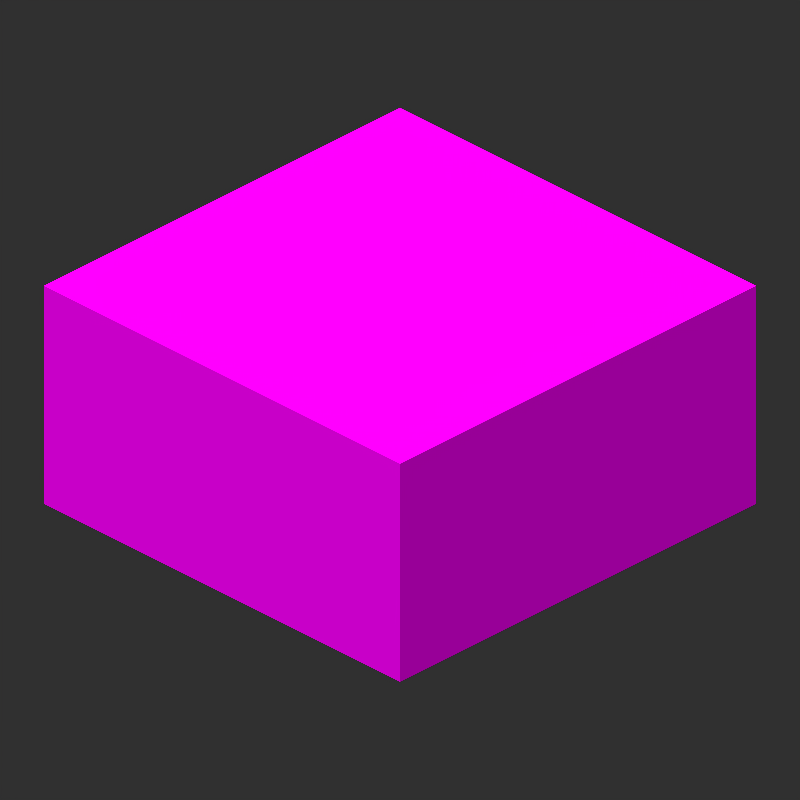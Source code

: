 # Source: slab.blend  (saved by Blender 5.2.45; exported with 4.5.12 LTS)
import bpy
from mathutils import Matrix  # noqa: F401  (used for matrix-valued properties, if any)

bpy.ops.wm.read_factory_settings(use_empty=True)
scene = bpy.context.scene
scene.name = 'Scene'

# ---- collections
col_1 = bpy.data.collections.new('集合 1'); scene.collection.children.link(col_1)
col_mesh = bpy.data.collections.new('Mesh'); scene.collection.children.link(col_mesh)
col_rig = bpy.data.collections.new('Rig'); scene.collection.children.link(col_rig)
col_collision = bpy.data.collections.new('Collision'); scene.collection.children.link(col_collision)
col_extras = bpy.data.collections.new('Extras'); scene.collection.children.link(col_extras)

# ---- images (referenced by path relative to the original .blend; pixels are not part of the script)
import os
ASSET_DIR = os.environ.get("B2B_ASSET_DIR", "")  # directory of the original .blend (textures are referenced by path, not embedded)
HERE = os.path.dirname(os.path.abspath(__file__))  # packed textures are extracted next to this script under _unpacked/

def load_image(name, relpath, width, height, colorspace="sRGB"):
    """Load a texture the original file referenced (path relative to the .blend, or extracted next to this script)."""
    p = next((c for c in (os.path.join(HERE, relpath), os.path.join(ASSET_DIR, relpath)) if relpath and os.path.exists(c)), "")
    if p:
        img = bpy.data.images.load(p, check_existing=True)
        img.name = name
    else:  # same state as the original file: an image datablock whose file is absent (Cycles renders it pink)
        img = bpy.data.images.new(name, width, height)
        img.source = "FILE"
        img.filepath = "//" + (relpath or name)
    img.colorspace_settings.name = colorspace
    return img
img_top_png = load_image('top.png', 'pink_concrete.png', 1024, 1024, 'sRGB')

# ---- materials (node trees are filled in below, after node groups)
mat_x = bpy.data.materials.new('材质')
mat_x.use_backface_culling_lightprobe_volume = False
mat_001 = bpy.data.materials.new('材质.001')
mat_001.use_backface_culling_lightprobe_volume = False
mat_top = bpy.data.materials.new('Top')
mat_top.alpha_threshold = 0.0
mat_top.use_backface_culling_lightprobe_volume = False
mat_top.roughness = 0.5
mat_top.specular_intensity = 0.0
mat_top.line_color = (0.0, 0.0, 0.0, 1.0)

# ---- node groups
ng_cobbled_deepslate_png = bpy.data.node_groups.new('cobbled_deepslate.png', 'ShaderNodeTree')
_s = ng_cobbled_deepslate_png.interface.new_socket(name='Color', in_out='OUTPUT', socket_type='NodeSocketColor')
_s.default_value = (0.0, 0.0, 0.0, 0.0)
_s = ng_cobbled_deepslate_png.interface.new_socket(name='Alpha', in_out='OUTPUT', socket_type='NodeSocketFloat')
_s = ng_cobbled_deepslate_png.interface.new_socket(name='Vector', in_out='INPUT', socket_type='NodeSocketVector')
_s.hide_value = True
_N = ng_cobbled_deepslate_png.nodes; _L = ng_cobbled_deepslate_png.links
n0 = _N.new('NodeGroupInput'); n0.name = '组输入'; n0.location = (-440, 0)
n1 = _N.new('NodeGroupOutput'); n1.name = '组输出'; n1.location = (300, 0)
n2 = _N.new('ShaderNodeTexImage'); n2.name = '图像纹理'; n2.location = (-120, 0)
n2.image = img_top_png
n2.interpolation = 'Closest'
_L.new(n0.outputs[0], n2.inputs[0])
_L.new(n2.outputs[0], n1.inputs[0])
_L.new(n2.outputs[1], n1.inputs[1])
n1.is_active_output = True

# ---- material node trees
mat_x.use_nodes = True; mat_x.node_tree.nodes.clear()
_N = mat_x.node_tree.nodes; _L = mat_x.node_tree.links
n0 = _N.new('ShaderNodeOutputMaterial'); n0.name = 'Material Output'; n0.location = (300, 300)
n1 = _N.new('ShaderNodeBsdfTransparent'); n1.name = '透明 BSDF'; n1.location = (-360, -60)
n2 = _N.new('ShaderNodeMixShader'); n2.name = '混合着色器'; n2.location = (120, 260)
n3 = _N.new('ShaderNodeEmission'); n3.name = '自发光(发射)'; n3.location = (-160, 180)
n3.inputs[1].default_value = 0.58
n4 = _N.new('ShaderNodeGroup'); n4.name = 'cobbled_deepslate.png'; n4.location = (-580, 240)
n4.node_tree = ng_cobbled_deepslate_png
n4.inputs[0].default_value = (0.0, 0.0, 0.0)
_L.new(n1.outputs[0], n2.inputs[1])
_L.new(n3.outputs[0], n2.inputs[2])
_L.new(n2.outputs[0], n0.inputs[0])
_L.new(n4.outputs[0], n3.inputs[0])
_L.new(n4.outputs[1], n2.inputs[0])
n0.is_active_output = True
mat_001.use_nodes = True; mat_001.node_tree.nodes.clear()
_N = mat_001.node_tree.nodes; _L = mat_001.node_tree.links
n0 = _N.new('ShaderNodeBsdfTransparent'); n0.name = '透明 BSDF'; n0.location = (-340, -60)
n1 = _N.new('ShaderNodeMixShader'); n1.name = '混合着色器'; n1.location = (140, 260)
n2 = _N.new('ShaderNodeEmission'); n2.name = '自发光(发射)'; n2.location = (-140, 180)
n2.inputs[1].default_value = 0.314
n3 = _N.new('ShaderNodeOutputMaterial'); n3.name = 'Material Output'; n3.location = (380, 280)
n3.hide = True
n4 = _N.new('ShaderNodeGroup'); n4.name = '图像纹理'; n4.location = (-560, 240)
n4.width = 240
n4.node_tree = ng_cobbled_deepslate_png
n4.inputs[0].default_value = (0.0, 0.0, 0.0)
_L.new(n4.outputs[1], n1.inputs[0])
_L.new(n0.outputs[0], n1.inputs[1])
_L.new(n4.outputs[0], n2.inputs[0])
_L.new(n2.outputs[0], n1.inputs[2])
_L.new(n1.outputs[0], n3.inputs[0])
n3.is_active_output = True
mat_top.use_nodes = True; mat_top.node_tree.nodes.clear()
_N = mat_top.node_tree.nodes; _L = mat_top.node_tree.links
n0 = _N.new('ShaderNodeOutputMaterial'); n0.name = 'Material Output'; n0.location = (460, 260)
n1 = _N.new('ShaderNodeBsdfTransparent'); n1.name = '透明 BSDF'; n1.location = (-240, -80)
n2 = _N.new('ShaderNodeMixShader'); n2.name = '混合着色器'; n2.location = (240, 240)
n3 = _N.new('ShaderNodeEmission'); n3.name = '自发光(发射)'; n3.location = (-40, 160)
n4 = _N.new('ShaderNodeGroup'); n4.name = 'cobbled_deepslate.png'; n4.location = (-460, 220)
n4.node_tree = ng_cobbled_deepslate_png
n4.inputs[0].default_value = (0.0, 0.0, 0.0)
_L.new(n2.outputs[0], n0.inputs[0])
_L.new(n1.outputs[0], n2.inputs[1])
_L.new(n3.outputs[0], n2.inputs[2])
_L.new(n4.outputs[0], n3.inputs[0])
_L.new(n4.outputs[1], n2.inputs[0])
n0.is_active_output = True

# ---- world
world_world = bpy.data.worlds.new('World'); scene.world = world_world
world_world.use_nodes = True; world_world.node_tree.nodes.clear()
_N = world_world.node_tree.nodes; _L = world_world.node_tree.links
n0 = _N.new('ShaderNodeOutputWorld'); n0.name = '世界输出'; n0.location = (280, 0)
n1 = _N.new('ShaderNodeBackground'); n1.name = '背景'; n1.location = (0, 0)
n1.inputs[0].default_value = (0.0291, 0.0291, 0.0291, 1.0)
n2 = _N.new('NodeFrame'); n2.name = '帧'; n2.location = (0, 0)
n2.label = '版本控制：“使用节点” 已删除'
n2.width = 150
n0.parent = n2
n1.parent = n2
_L.new(n1.outputs[0], n0.inputs[0])
n0.is_active_output = True
world_world.color = (0.0291, 0.0291, 0.0291)
world_world.use_sun_shadow = False
world_world.sun_shadow_jitter_overblur = 0.0
world_world.cycles.sampling_method = 'NONE'
world_world.cycles.sample_map_resolution = 256

# ---- cameras
cam_camera = bpy.data.cameras.new('Camera')
cam_camera.type = 'ORTHO'
cam_camera.clip_end = 100.0
cam_camera.lens = 35.0
cam_camera.sensor_width = 512.0
cam_camera.sensor_height = 18.0
cam_camera.ortho_scale = 5.08
cam_camera.dof.focus_distance = 0.0
cam_camera.dof.aperture_fstop = 128.0

# ---- lights
light_sun_001 = bpy.data.lights.new('Sun.001', 'SUN')
light_sun_001.transmission_factor = 0.0
light_sun_001.angle = 0.1993
light_sun_001.shadow_buffer_clip_start = 0.5
light_sun_001.shadow_soft_size = 0.1
light_sun_001.shadow_cascade_max_distance = 1000.0
light_sun_001.cycles.use_multiple_importance_sampling = False
light_sun = bpy.data.lights.new('Sun', 'SUN')
light_sun.transmission_factor = 0.0
light_sun.angle = 0.1993
light_sun.shadow_buffer_clip_start = 0.5
light_sun.shadow_soft_size = 0.1
light_sun.shadow_cascade_max_distance = 1000.0
light_sun.cycles.use_multiple_importance_sampling = False

# ---- meshes
me_plane_004 = bpy.data.meshes.new('Plane.004')
me_plane_004.from_pydata([(1.0, -1.0, 0.0), (-1.0, -1.0, 0.0), (1.0, 1.0, 0.0), (-1.0, 1.0, 0.0)], [], [(1, 0, 2, 3)])
_uv = me_plane_004.uv_layers.new(name='UVMap')
_uv.uv.foreach_set('vector', [0.0, 0.0, 1.0, 0.0, 1.0, 0.5, 0.0, 0.5])
me_plane_004.materials.append(mat_x)
me_plane_004.use_remesh_preserve_volume = False
me_plane_004.use_remesh_preserve_attributes = False
me_plane_004.use_mirror_vertex_groups = False
me_plane_004.update()
me_plane_002 = bpy.data.meshes.new('Plane.002')
me_plane_002.from_pydata([(1.0, -1.0, 0.0), (-1.0, -1.0, 0.0), (1.0, 1.0, 0.0), (-1.0, 1.0, 0.0)], [], [(1, 0, 2, 3)])
_uv = me_plane_002.uv_layers.new(name='UVMap')
_uv.uv.foreach_set('vector', [0.0, 0.5, 0.0, 0.0, 1.0, 0.0, 1.0, 0.5])
me_plane_002.materials.append(mat_001)
me_plane_002.use_remesh_preserve_volume = False
me_plane_002.use_remesh_preserve_attributes = False
me_plane_002.use_mirror_vertex_groups = False
me_plane_002.update()
me_plane = bpy.data.meshes.new('Plane')
me_plane.from_pydata([(1.0, -1.0, 0.0), (-1.0, -1.0, 0.0), (1.0, 1.0, 0.0), (-1.0, 1.0, 0.0)], [], [(1, 0, 2, 3)])
_uv = me_plane.uv_layers.new(name='UVMap')
_uv.uv.foreach_set('vector', [0.0, 0.0, 1.0, 0.0, 1.0, 1.0, 0.0, 1.0])
me_plane.materials.append(mat_top)
me_plane.use_remesh_preserve_volume = False
me_plane.use_remesh_preserve_attributes = False
me_plane.use_mirror_vertex_groups = False
me_plane.update()

# ---- objects
ob_left = bpy.data.objects.new('left', me_plane_004)
ob_right = bpy.data.objects.new('right', me_plane_002)
ob_top = bpy.data.objects.new('top', me_plane)
ob_camera = bpy.data.objects.new('Camera', cam_camera)
ob_sun_001 = bpy.data.objects.new('Sun.001', light_sun_001)
ob_sun = bpy.data.objects.new('Sun', light_sun)

# ---- transforms, parenting, visibility, modifiers, constraints
ob_left.location = (0.0, -1.6, 0.03619)
ob_left.rotation_euler = (1.571, 0.0, 0.0)
ob_left.scale = (1.6, 0.8, 0.0)
ob_left.lineart.crease_threshold = 0.0
ob_right.location = (1.6, 0.0, 0.03619)
ob_right.rotation_euler = (0.0, 1.571, 0.0)
ob_right.scale = (0.8, 1.6, 0.0)
ob_right.lineart.crease_threshold = 0.0
ob_top.location = (0.0, 0.0, 0.8362)
ob_top.scale = (1.6, 1.6, 0.0)
ob_top.lineart.crease_threshold = 0.0
ob_camera.location = (4.8, -4.8, 3.919)
ob_camera.rotation_euler = (1.047, 0.0, 0.7854)
ob_camera.scale = (1.6, 1.6, 1.6)
ob_camera.lock_rotations_4d = False
ob_camera.empty_display_type = 'ARROWS'
ob_camera.color = (0.0, 0.0, 0.0, 0.0)
ob_camera.show_axis = True
ob_camera.lineart.crease_threshold = 0.0
ob_sun_001.location = (10.0, 10.0, 10.0)
ob_sun_001.rotation_euler = (1.571, 0.0, 0.0)
ob_sun_001.lineart.crease_threshold = 0.0
ob_sun.location = (10.0, 10.0, 10.0)
ob_sun.lineart.crease_threshold = 0.0

# ---- collection membership
col_1.objects.link(ob_left)
col_1.objects.link(ob_right)
col_1.objects.link(ob_top)
col_1.objects.link(ob_camera)
col_1.objects.link(ob_sun_001)
col_1.objects.link(ob_sun)

# ---- scene / render settings (as saved in the file)
scene.camera = ob_camera
scene.frame_start = 1; scene.frame_end = 1; scene.frame_set(7)
scene.render.engine = 'CYCLES'
scene.render.image_settings.compression = 90
scene.render.resolution_x = 24
scene.render.resolution_y = 24
scene.render.dither_intensity = 0.0
scene.render.film_transparent = True
scene.render.bake_margin = 0
scene.render.bake_bias = 0.0
scene.render.bake_samples = 0
scene.cycles.use_denoising = False
scene.cycles.samples = 1
scene.cycles.sampling_pattern = 'TABULATED_SOBOL'
scene.cycles.light_sampling_threshold = 0.0
scene.cycles.use_adaptive_sampling = False
scene.cycles.use_light_tree = False
scene.cycles.blur_glossy = 0.0
scene.cycles.volume_bounces = 1
scene.cycles.pixel_filter_type = 'GAUSSIAN'
scene.cycles.filter_width = 0.01
scene.cycles.sample_clamp_indirect = 0.0
scene.eevee.fast_gi_thickness_far = 0.0
scene.view_settings.view_transform = 'Standard'
bpy.context.view_layer.update()

